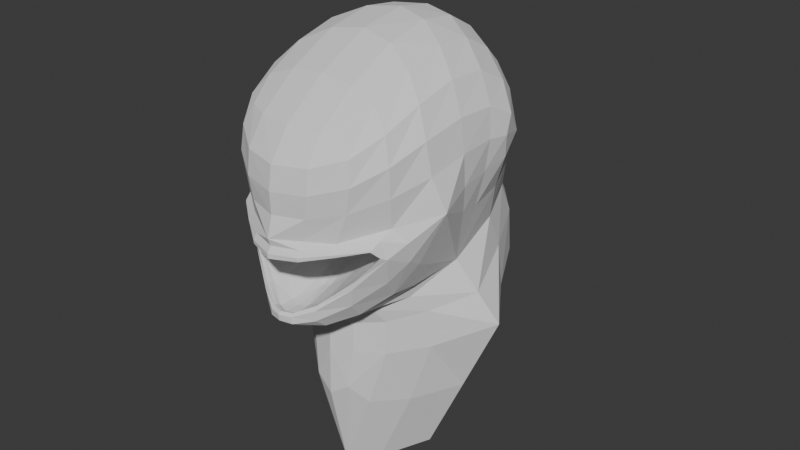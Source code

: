 # Source: enemy.blend  (saved by Blender 5.0.119; exported with 4.5.12 LTS)
import bpy
from mathutils import Matrix  # noqa: F401  (used for matrix-valued properties, if any)

bpy.ops.wm.read_factory_settings(use_empty=True)
scene = bpy.context.scene
scene.name = 'Scene'

# ---- collections
col_collection = bpy.data.collections.new('Collection'); scene.collection.children.link(col_collection)

# ---- world
world_world = bpy.data.worlds.new('World'); scene.world = world_world
world_world.use_nodes = True; world_world.node_tree.nodes.clear()
_N = world_world.node_tree.nodes; _L = world_world.node_tree.links
n0 = _N.new('ShaderNodeOutputWorld'); n0.name = 'World Output'; n0.location = (200, 100)
n1 = _N.new('ShaderNodeBackground'); n1.name = 'Background'; n1.location = (-200, 100)
n1.inputs[0].default_value = (0.05088, 0.05088, 0.05088, 1.0)
_L.new(n1.outputs[0], n0.inputs[0])
n0.is_active_output = True
world_world.color = (0.05088, 0.05088, 0.05088)
world_world.sun_shadow_jitter_overblur = 0.0

# ---- meshes
me_plane = bpy.data.meshes.new('Plane')
me_plane.from_pydata([(0.4507, -0.1497, 3.481), (0.5318, 0.6261, 3.259), (0.0, 0.06861, 3.732), (0.0, 0.9295, 3.407), (0.39, 0.3676, 3.629), (0.0, 0.6761, 3.58), (0.4365, -0.6361, 3.195), (0.0, -0.8495, 3.107), (0.6808, -0.3623, 3.164), (0.8286, 0.5372, 2.913), (0.6823, 0.3449, 3.22), (0.4765, -0.6431, 2.878), (0.7119, -0.1958, 2.705), (0.3516, 0.8424, 2.456), (0.3129, -0.6374, 2.566), (0.0, -0.9199, 2.818), (0.0, -0.8389, 2.574), (0.0, 1.046, 2.921), (0.0, 1.057, 2.423), (0.6487, -0.4578, 2.603), (0.5342, 0.1426, 2.223), (0.2522, -0.2728, 1.988), (0.0, -0.4002, 2.036), (0.4032, -0.3284, 1.964), (0.1731, -0.7567, 1.937), (0.0, -0.8177, 1.995), (0.0, -0.8316, 2.112), (0.131, -0.743, 2.068), (0.3405, -0.6827, 2.489), (0.0, -0.9634, 2.475), (0.442, 1.196, 2.091), (0.0, 1.501, 2.017), (0.7722, 0.264, 1.812), (0.37, -0.2556, 1.759), (0.0, -0.4434, 1.731), (0.2423, 0.5523, 0.9714), (0.0, 0.7509, 0.8941), (0.3392, 0.1661, 0.8009), (0.0, -0.4793, 0.712), (0.6487, -0.4085, 2.603), (0.0, -0.7823, 2.112), (0.1315, -0.695, 2.068), (0.3405, -0.6333, 2.489), (0.0, -0.9278, 2.393), (0.6838, -0.3253, 2.672), (0.3578, -0.5537, 2.599), (0.0, -0.9407, 2.516), (0.0, -0.762, 2.051), (0.09666, -0.6739, 2.006), (0.0, -0.1174, 2.145), (0.07251, -0.1596, 2.208), (0.4072, 0.06883, 2.561), (0.6231, 0.03609, 2.733), (0.2945, -0.2103, 2.65), (0.1958, -0.08987, 2.506), (0.0, -0.2672, 2.622), (0.0, -0.107, 2.485), (0.621, 0.2611, 2.807)], [], [(5, 4, 1, 3), (2, 0, 4, 5), (0, 2, 7, 6), (0, 6, 11, 8), (4, 0, 8, 10), (1, 4, 10, 9), (8, 11, 14, 12), (10, 8, 12, 57), (9, 57, 20, 13), (6, 7, 15, 11), (11, 15, 16, 14), (3, 1, 9, 17), (17, 9, 13, 18), (21, 22, 25, 24), (20, 21, 24, 23), (23, 24, 27, 19), (24, 25, 26, 27), (12, 23, 19), (16, 14, 28, 29), (14, 12, 19, 28), (20, 23, 12), (21, 20, 32, 33), (13, 20, 32, 30), (18, 13, 30, 31), (22, 21, 33, 34), (34, 33, 38), (31, 30, 35, 36), (30, 32, 37, 35), (33, 32, 37, 38), (29, 28, 42, 43), (27, 26, 40, 41), (28, 19, 39, 42), (19, 27, 41, 39), (42, 39, 44, 45), (43, 42, 45, 46), (39, 41, 48, 44), (41, 40, 47, 48), (48, 47, 49, 50), (55, 53, 54, 56), (53, 52, 51, 54), (51, 50, 54), (44, 48, 50, 51, 52), (45, 44, 52, 53), (50, 49, 56, 54), (46, 45, 53, 55), (57, 9, 10), (57, 12, 20)])
_uv = me_plane.uv_layers.new(name='UVMap')
_uv.uv.foreach_set('vector', [0.5, 0.5, 1.0, 0.5, 1.0, 1.0, 0.5, 1.0, 0.5, 0.0, 1.0, 0.0, 1.0, 0.5, 0.5, 0.5, 1.0, 0.0, 0.5, 0.0, 0.5, 0.0, 1.0, 0.0, 1.0, 0.0, 1.0, 0.0, 1.0, 0.0, 1.0, 0.0, 1.0, 0.5, 1.0, 0.0, 1.0, 0.0, 1.0, 0.5, 1.0, 1.0, 1.0, 0.5, 1.0, 0.5, 1.0, 1.0, 1.0, 0.0, 1.0, 0.0, 1.0, 0.0, 1.0, 0.0, 1.0, 0.5, 1.0, 0.0, 1.0, 0.0, 1.0, 0.5, 1.0, 1.0, 1.0, 0.5, 1.0, 0.5, 1.0, 1.0, 1.0, 0.0, 0.5, 0.0, 0.5, 0.0, 1.0, 0.0, 1.0, 0.0, 0.5, 0.0, 0.5, 0.0, 1.0, 0.0, 0.5, 1.0, 1.0, 1.0, 1.0, 1.0, 0.5, 1.0, 0.5, 1.0, 1.0, 1.0, 1.0, 1.0, 0.5, 1.0, 1.0, 0.0, 0.5, 0.0, 0.5, 0.0, 1.0, 0.0, 1.0, 0.0, 1.0, 0.0, 1.0, 0.0, 1.0, 0.0, 1.0, 0.0, 1.0, 0.0, 1.0, 0.0, 1.0, 0.0, 1.0, 0.0, 0.5, 0.0, 0.5, 0.0, 1.0, 0.0, 1.0, 0.5, 1.0, 0.0, 1.0, 0.0, 0.5, 0.0, 1.0, 0.0, 1.0, 0.0, 0.5, 0.0, 1.0, 0.0, 1.0, 0.0, 1.0, 0.0, 1.0, 0.0, 1.0, 0.0, 1.0, 0.0, 1.0, 0.5, 1.0, 0.0, 1.0, 0.0, 1.0, 0.0, 1.0, 0.0, 1.0, 1.0, 1.0, 0.5, 1.0, 0.5, 1.0, 1.0, 0.5, 1.0, 1.0, 1.0, 1.0, 1.0, 0.5, 1.0, 0.5, 0.0, 1.0, 0.0, 1.0, 0.0, 0.5, 0.0, 0.5, 0.0, 1.0, 0.0, 0.5, 0.0, 0.5, 1.0, 1.0, 1.0, 1.0, 1.0, 0.5, 1.0, 1.0, 1.0, 1.0, 0.5, 1.0, 0.5, 1.0, 1.0, 1.0, 0.0, 1.0, 0.0, 1.0, 0.0, 1.0, 0.0, 0.5, 0.0, 1.0, 0.0, 1.0, 0.0, 0.5, 0.0, 1.0, 0.0, 0.5, 0.0, 0.5, 0.0, 1.0, 0.0, 1.0, 0.0, 1.0, 0.0, 1.0, 0.0, 1.0, 0.0, 1.0, 0.0, 1.0, 0.0, 1.0, 0.0, 1.0, 0.0, 1.0, 0.0, 1.0, 0.0, 1.0, 0.0, 1.0, 0.0, 0.5, 0.0, 1.0, 0.0, 1.0, 0.0, 0.5, 0.0, 1.0, 0.0, 1.0, 0.0, 1.0, 0.0, 1.0, 0.0, 1.0, 0.0, 0.5, 0.0, 0.5, 0.0, 1.0, 0.0, 1.0, 0.0, 0.5, 0.0, 0.5, 0.0, 1.0, 0.0, 0.5, 0.0, 1.0, 0.0, 1.0, 0.0, 0.5, 0.0, 1.0, 0.0, 1.0, 0.0, 1.0, 0.0, 1.0, 0.0, 1.0, 0.0, 1.0, 0.0, 1.0, 0.0, 1.0, 0.0, 1.0, 0.0, 1.0, 0.0, 1.0, 0.0, 1.0, 0.0, 1.0, 0.0, 1.0, 0.0, 1.0, 0.0, 1.0, 0.0, 1.0, 0.0, 0.5, 0.0, 0.5, 0.0, 1.0, 0.0, 0.5, 0.0, 1.0, 0.0, 1.0, 0.0, 0.5, 0.0, 1.0, 0.5, 1.0, 1.0, 1.0, 0.5, 1.0, 0.5, 1.0, 0.0, 1.0, 0.5])
me_plane.update()

# ---- objects
ob_plane = bpy.data.objects.new('Plane', me_plane)

# ---- transforms, parenting, visibility, modifiers, constraints
ob_plane.location = (0.0, 0.0, 0.0)
_m = ob_plane.modifiers.new('Mirror', 'MIRROR')
_m.use_clip = True
_m = ob_plane.modifiers.new('Subdivision', 'SUBSURF')
_m.render_levels = 1

# ---- collection membership
col_collection.objects.link(ob_plane)

# ---- scene / render settings (as saved in the file)
scene.frame_start = 1; scene.frame_end = 250; scene.frame_set(1)
scene.render.engine = 'BLENDER_EEVEE_NEXT'
scene.render.bake_bias = 0.0
scene.render.bake_samples = 0
scene.cycles.sampling_pattern = 'TABULATED_SOBOL'
scene.eevee.use_volume_custom_range = False
bpy.context.view_layer.update()

# ---- added for rendering (the .blend has no active camera and no usable light): camera, sun
cam_auto = bpy.data.cameras.new('AutoCamera')
cam_auto.lens = 50.0
cam_auto.sensor_width = 36.0
cam_auto.clip_end = 1000.0
ob_auto_camera = bpy.data.objects.new('AutoCamera', cam_auto)
scene.collection.objects.link(ob_auto_camera)
ob_auto_camera.location = (3.91872, -4.43371, 5.3569)
ob_auto_camera.rotation_euler = (1.09748, -7.21219e-08, 0.694738)
scene.camera = ob_auto_camera
light_auto_sun = bpy.data.lights.new('AutoSun', 'SUN')
light_auto_sun.energy = 3.0
light_auto_sun.angle = 0.0523599
ob_auto_sun = bpy.data.objects.new('AutoSun', light_auto_sun)
scene.collection.objects.link(ob_auto_sun)
ob_auto_sun.rotation_euler = (0.872665, 0.174533, 0.523599)
bpy.context.view_layer.update()
